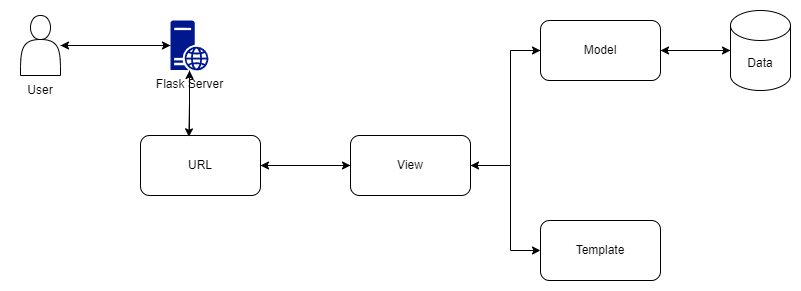

The diagram above was exported from draw.io. Its source (the exported page's mxGraphModel, read from the mxfile embedded in the PNG):
<mxGraphModel dx="1221" dy="823" grid="1" gridSize="10" guides="1" tooltips="1" connect="1" arrows="1" fold="1" page="1" pageScale="1" pageWidth="827" pageHeight="1169" math="0" shadow="0">
  <root>
    <mxCell id="0" />
    <mxCell id="1" parent="0" />
    <mxCell id="RN7CYTBWNOi0pQPH-gGi-1" value="" style="shape=actor;whiteSpace=wrap;html=1;" parent="1" vertex="1">
      <mxGeometry x="70" y="380" width="40" height="60" as="geometry" />
    </mxCell>
    <mxCell id="RN7CYTBWNOi0pQPH-gGi-10" style="edgeStyle=orthogonalEdgeStyle;rounded=0;orthogonalLoop=1;jettySize=auto;html=1;" parent="1" source="RN7CYTBWNOi0pQPH-gGi-2" edge="1">
      <mxGeometry relative="1" as="geometry">
        <mxPoint x="110" y="410" as="targetPoint" />
      </mxGeometry>
    </mxCell>
    <mxCell id="RN7CYTBWNOi0pQPH-gGi-2" value="Flask Server" style="sketch=0;aspect=fixed;pointerEvents=1;shadow=0;dashed=0;html=1;strokeColor=none;labelPosition=center;verticalLabelPosition=bottom;verticalAlign=top;align=center;fillColor=#00188D;shape=mxgraph.mscae.enterprise.web_server" parent="1" vertex="1">
      <mxGeometry x="220" y="385" width="38" height="50" as="geometry" />
    </mxCell>
    <mxCell id="RN7CYTBWNOi0pQPH-gGi-13" style="edgeStyle=orthogonalEdgeStyle;rounded=0;orthogonalLoop=1;jettySize=auto;html=1;entryX=0;entryY=0.5;entryDx=0;entryDy=0;" parent="1" source="RN7CYTBWNOi0pQPH-gGi-3" target="RN7CYTBWNOi0pQPH-gGi-4" edge="1">
      <mxGeometry relative="1" as="geometry" />
    </mxCell>
    <mxCell id="RN7CYTBWNOi0pQPH-gGi-3" value="URL" style="rounded=1;whiteSpace=wrap;html=1;" parent="1" vertex="1">
      <mxGeometry x="190" y="500" width="120" height="60" as="geometry" />
    </mxCell>
    <mxCell id="RN7CYTBWNOi0pQPH-gGi-14" style="edgeStyle=orthogonalEdgeStyle;rounded=0;orthogonalLoop=1;jettySize=auto;html=1;entryX=1;entryY=0.5;entryDx=0;entryDy=0;" parent="1" source="RN7CYTBWNOi0pQPH-gGi-4" target="RN7CYTBWNOi0pQPH-gGi-3" edge="1">
      <mxGeometry relative="1" as="geometry" />
    </mxCell>
    <mxCell id="RN7CYTBWNOi0pQPH-gGi-15" style="edgeStyle=orthogonalEdgeStyle;rounded=0;orthogonalLoop=1;jettySize=auto;html=1;entryX=0;entryY=0.5;entryDx=0;entryDy=0;" parent="1" source="RN7CYTBWNOi0pQPH-gGi-4" target="RN7CYTBWNOi0pQPH-gGi-5" edge="1">
      <mxGeometry relative="1" as="geometry">
        <Array as="points">
          <mxPoint x="560" y="530" />
          <mxPoint x="560" y="415" />
        </Array>
      </mxGeometry>
    </mxCell>
    <mxCell id="RN7CYTBWNOi0pQPH-gGi-17" style="edgeStyle=orthogonalEdgeStyle;rounded=0;orthogonalLoop=1;jettySize=auto;html=1;entryX=0;entryY=0.5;entryDx=0;entryDy=0;" parent="1" source="RN7CYTBWNOi0pQPH-gGi-4" target="RN7CYTBWNOi0pQPH-gGi-6" edge="1">
      <mxGeometry relative="1" as="geometry">
        <Array as="points">
          <mxPoint x="560" y="530" />
          <mxPoint x="560" y="615" />
        </Array>
      </mxGeometry>
    </mxCell>
    <mxCell id="RN7CYTBWNOi0pQPH-gGi-4" value="View" style="rounded=1;whiteSpace=wrap;html=1;" parent="1" vertex="1">
      <mxGeometry x="400" y="500" width="120" height="60" as="geometry" />
    </mxCell>
    <mxCell id="RN7CYTBWNOi0pQPH-gGi-16" style="edgeStyle=orthogonalEdgeStyle;rounded=0;orthogonalLoop=1;jettySize=auto;html=1;" parent="1" source="RN7CYTBWNOi0pQPH-gGi-5" edge="1">
      <mxGeometry relative="1" as="geometry">
        <mxPoint x="520" y="530" as="targetPoint" />
        <Array as="points">
          <mxPoint x="560" y="415" />
          <mxPoint x="560" y="530" />
        </Array>
      </mxGeometry>
    </mxCell>
    <mxCell id="RN7CYTBWNOi0pQPH-gGi-18" style="edgeStyle=orthogonalEdgeStyle;rounded=0;orthogonalLoop=1;jettySize=auto;html=1;" parent="1" source="RN7CYTBWNOi0pQPH-gGi-5" target="RN7CYTBWNOi0pQPH-gGi-8" edge="1">
      <mxGeometry relative="1" as="geometry" />
    </mxCell>
    <mxCell id="RN7CYTBWNOi0pQPH-gGi-5" value="Model" style="rounded=1;whiteSpace=wrap;html=1;" parent="1" vertex="1">
      <mxGeometry x="590" y="385" width="120" height="60" as="geometry" />
    </mxCell>
    <mxCell id="RN7CYTBWNOi0pQPH-gGi-6" value="Template" style="rounded=1;whiteSpace=wrap;html=1;" parent="1" vertex="1">
      <mxGeometry x="590" y="585" width="120" height="60" as="geometry" />
    </mxCell>
    <mxCell id="RN7CYTBWNOi0pQPH-gGi-7" value="User" style="text;html=1;align=center;verticalAlign=middle;whiteSpace=wrap;rounded=0;" parent="1" vertex="1">
      <mxGeometry x="60" y="440" width="60" height="30" as="geometry" />
    </mxCell>
    <mxCell id="RN7CYTBWNOi0pQPH-gGi-19" style="edgeStyle=orthogonalEdgeStyle;rounded=0;orthogonalLoop=1;jettySize=auto;html=1;entryX=1;entryY=0.5;entryDx=0;entryDy=0;" parent="1" source="RN7CYTBWNOi0pQPH-gGi-8" target="RN7CYTBWNOi0pQPH-gGi-5" edge="1">
      <mxGeometry relative="1" as="geometry" />
    </mxCell>
    <mxCell id="RN7CYTBWNOi0pQPH-gGi-8" value="Data" style="shape=cylinder3;whiteSpace=wrap;html=1;boundedLbl=1;backgroundOutline=1;size=15;" parent="1" vertex="1">
      <mxGeometry x="780" y="375" width="60" height="80" as="geometry" />
    </mxCell>
    <mxCell id="RN7CYTBWNOi0pQPH-gGi-9" style="edgeStyle=orthogonalEdgeStyle;rounded=0;orthogonalLoop=1;jettySize=auto;html=1;entryX=0;entryY=0.5;entryDx=0;entryDy=0;entryPerimeter=0;" parent="1" source="RN7CYTBWNOi0pQPH-gGi-1" target="RN7CYTBWNOi0pQPH-gGi-2" edge="1">
      <mxGeometry relative="1" as="geometry" />
    </mxCell>
    <mxCell id="RN7CYTBWNOi0pQPH-gGi-11" style="edgeStyle=orthogonalEdgeStyle;rounded=0;orthogonalLoop=1;jettySize=auto;html=1;entryX=0.403;entryY=0.022;entryDx=0;entryDy=0;entryPerimeter=0;" parent="1" source="RN7CYTBWNOi0pQPH-gGi-2" target="RN7CYTBWNOi0pQPH-gGi-3" edge="1">
      <mxGeometry relative="1" as="geometry" />
    </mxCell>
    <mxCell id="RN7CYTBWNOi0pQPH-gGi-12" style="edgeStyle=orthogonalEdgeStyle;rounded=0;orthogonalLoop=1;jettySize=auto;html=1;entryX=0.5;entryY=1;entryDx=0;entryDy=0;entryPerimeter=0;" parent="1" source="RN7CYTBWNOi0pQPH-gGi-3" target="RN7CYTBWNOi0pQPH-gGi-2" edge="1">
      <mxGeometry relative="1" as="geometry">
        <Array as="points">
          <mxPoint x="239" y="480" />
          <mxPoint x="239" y="480" />
        </Array>
      </mxGeometry>
    </mxCell>
  </root>
</mxGraphModel>